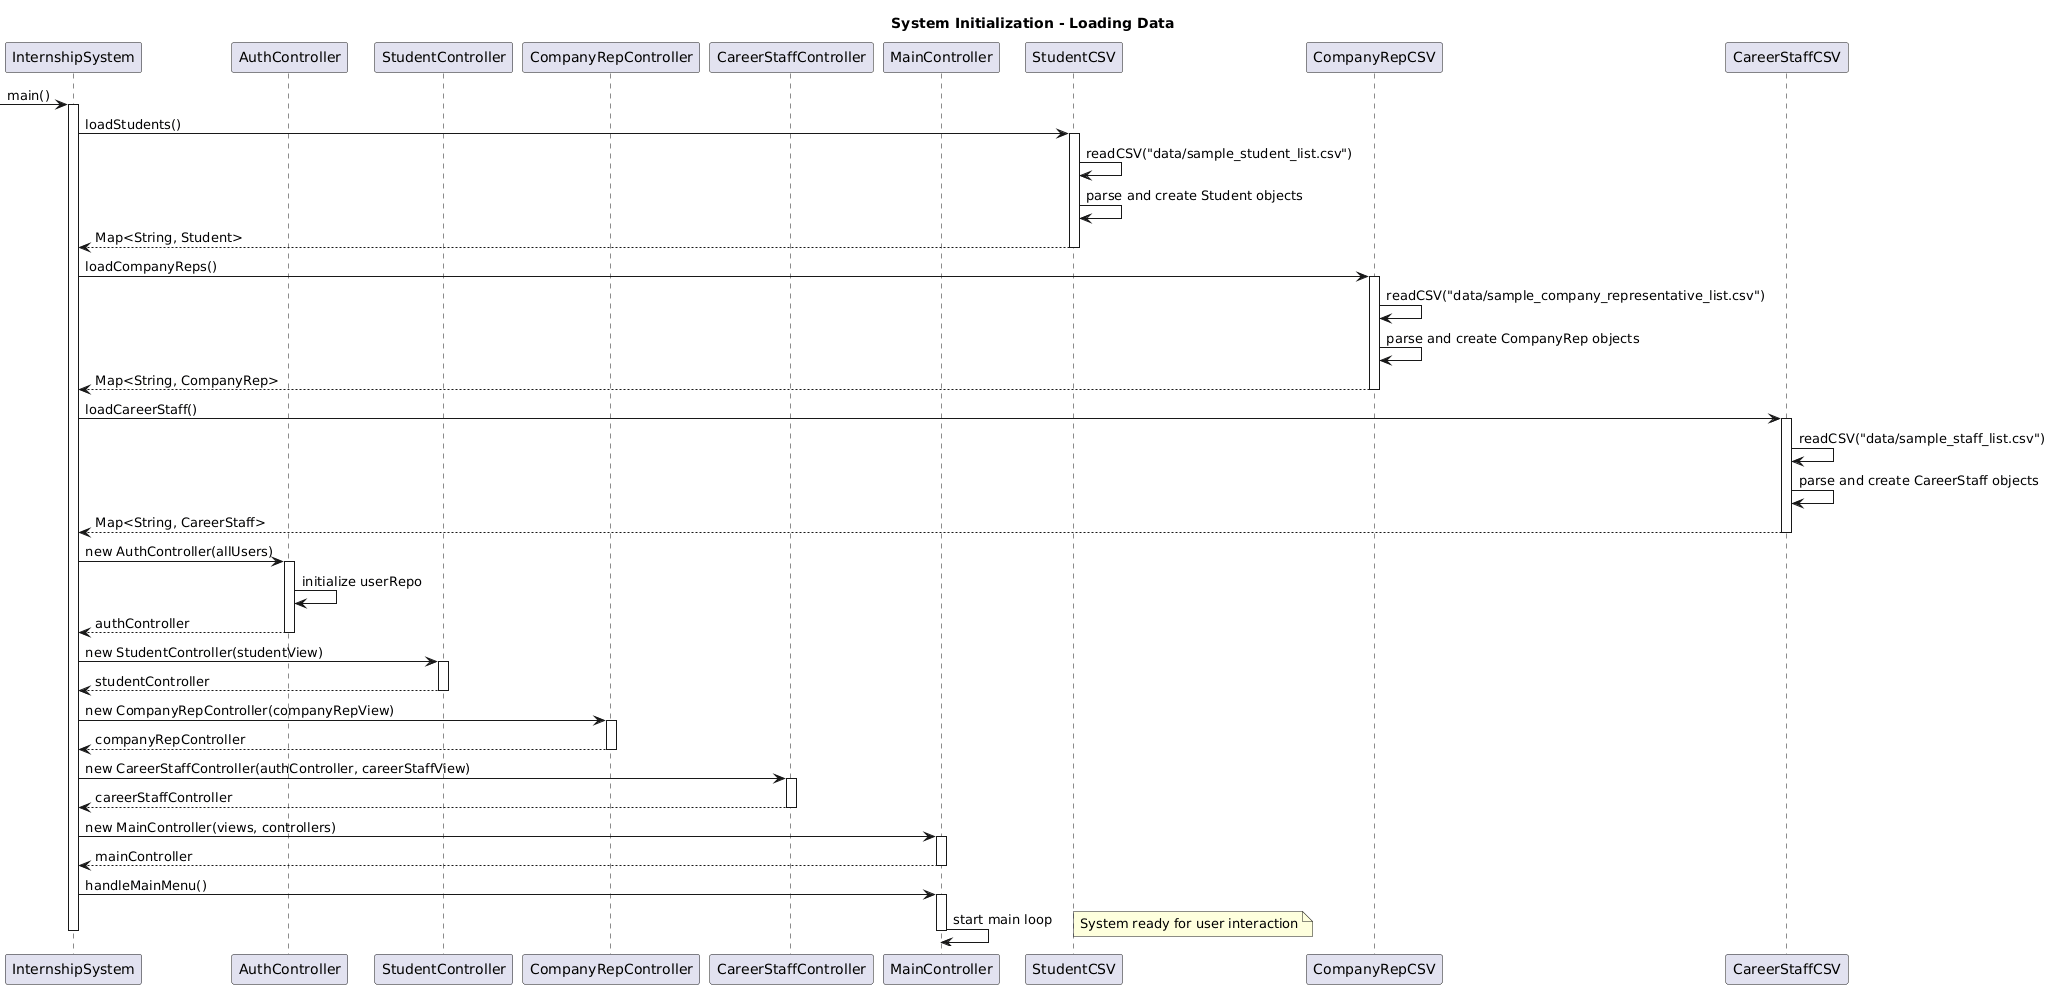

The diagram above was rendered by PlantUML. Its source (embedded in the PNG):
@startuml
title System Initialization - Loading Data

participant InternshipSystem
participant AuthController
participant StudentController
participant CompanyRepController
participant CareerStaffController
participant MainController
participant StudentCSV
participant CompanyRepCSV
participant CareerStaffCSV

-> InternshipSystem: main()
activate InternshipSystem

InternshipSystem -> StudentCSV: loadStudents()
activate StudentCSV
StudentCSV -> StudentCSV: readCSV("data/sample_student_list.csv")
StudentCSV -> StudentCSV: parse and create Student objects
StudentCSV --> InternshipSystem: Map<String, Student>
deactivate StudentCSV

InternshipSystem -> CompanyRepCSV: loadCompanyReps()
activate CompanyRepCSV
CompanyRepCSV -> CompanyRepCSV: readCSV("data/sample_company_representative_list.csv")
CompanyRepCSV -> CompanyRepCSV: parse and create CompanyRep objects
CompanyRepCSV --> InternshipSystem: Map<String, CompanyRep>
deactivate CompanyRepCSV

InternshipSystem -> CareerStaffCSV: loadCareerStaff()
activate CareerStaffCSV
CareerStaffCSV -> CareerStaffCSV: readCSV("data/sample_staff_list.csv")
CareerStaffCSV -> CareerStaffCSV: parse and create CareerStaff objects
CareerStaffCSV --> InternshipSystem: Map<String, CareerStaff>
deactivate CareerStaffCSV

InternshipSystem -> AuthController: new AuthController(allUsers)
activate AuthController
AuthController -> AuthController: initialize userRepo
AuthController --> InternshipSystem: authController
deactivate AuthController

InternshipSystem -> StudentController: new StudentController(studentView)
activate StudentController
StudentController --> InternshipSystem: studentController
deactivate StudentController

InternshipSystem -> CompanyRepController: new CompanyRepController(companyRepView)
activate CompanyRepController
CompanyRepController --> InternshipSystem: companyRepController
deactivate CompanyRepController

InternshipSystem -> CareerStaffController: new CareerStaffController(authController, careerStaffView)
activate CareerStaffController
CareerStaffController --> InternshipSystem: careerStaffController
deactivate CareerStaffController

InternshipSystem -> MainController: new MainController(views, controllers)
activate MainController
MainController --> InternshipSystem: mainController
deactivate MainController

InternshipSystem -> MainController: handleMainMenu()
activate MainController
MainController -> MainController: start main loop
note right: System ready for user interaction
deactivate MainController

deactivate InternshipSystem
@enduml